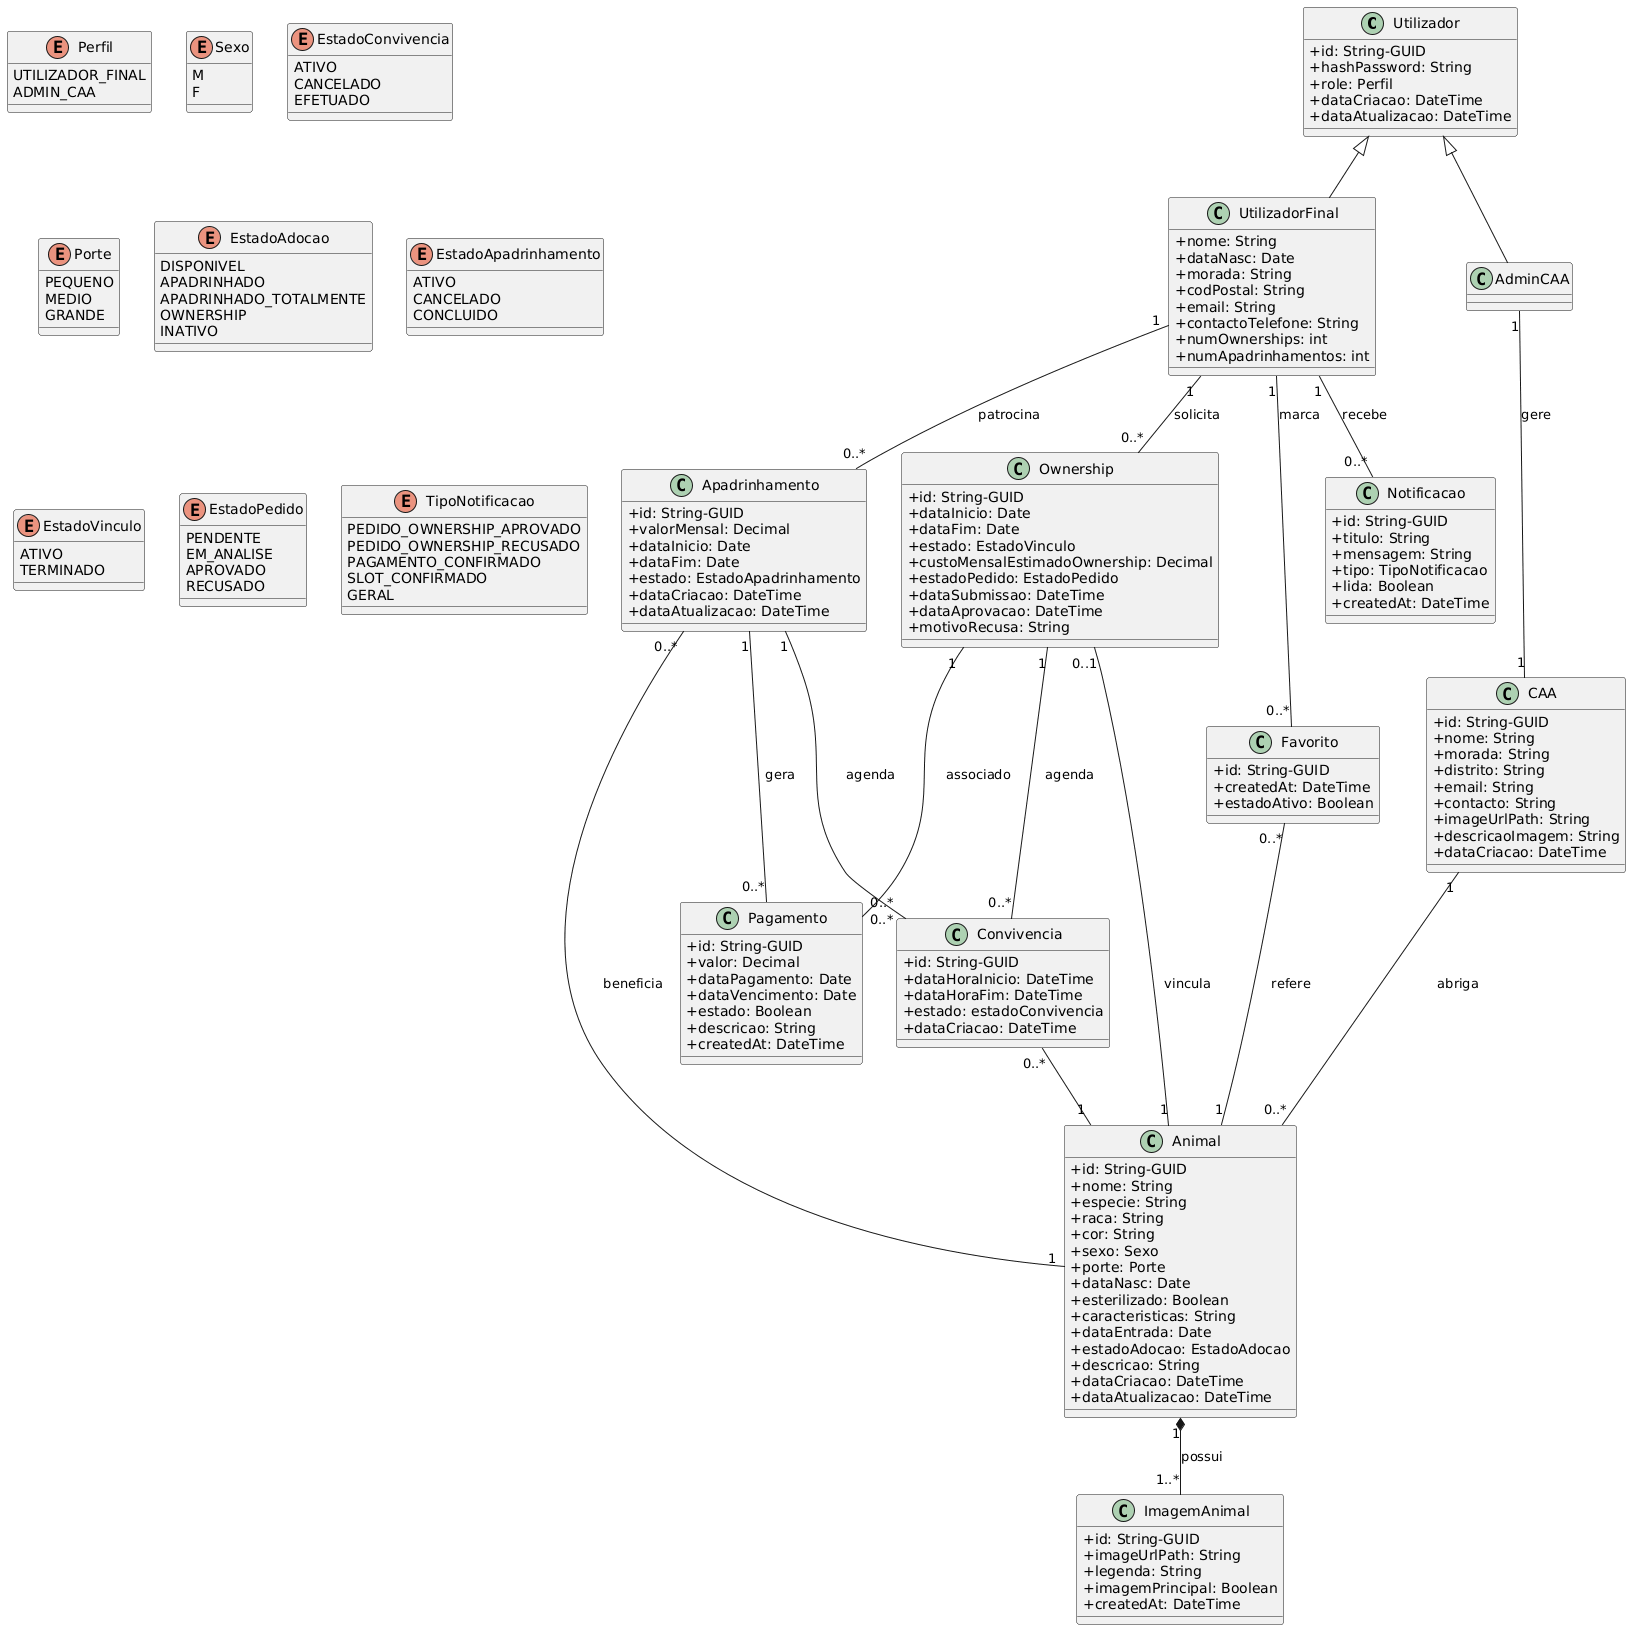

The diagram above was rendered by PlantUML. Its source (embedded in the PNG):
@startuml
skinparam classAttributeIconSize 0

class Utilizador {
  +id: String-GUID
  +hashPassword: String
  +role: Perfil
  +dataCriacao: DateTime
  +dataAtualizacao: DateTime
}

class UtilizadorFinal {
  +nome: String
  +dataNasc: Date
  +morada: String
  +codPostal: String
  +email: String
  +contactoTelefone: String
  +numOwnerships: int
  +numApadrinhamentos: int
}

class AdminCAA {
}

Utilizador <|-- UtilizadorFinal
Utilizador <|-- AdminCAA

class CAA {
  +id: String-GUID
  +nome: String
  +morada: String
  +distrito: String
  +email: String
  +contacto: String
  +imageUrlPath: String
  +descricaoImagem: String
  +dataCriacao: DateTime
}


class Animal {
  +id: String-GUID
  +nome: String
  +especie: String
  +raca: String
  +cor: String
  +sexo: Sexo
  +porte: Porte
  +dataNasc: Date
  +esterilizado: Boolean
  +caracteristicas: String
  +dataEntrada: Date
  +estadoAdocao: EstadoAdocao
  +descricao: String
  +dataCriacao: DateTime
  +dataAtualizacao: DateTime
}

class ImagemAnimal {
  +id: String-GUID
  +imageUrlPath: String
  +legenda: String
  +imagemPrincipal: Boolean
  +createdAt: DateTime
}

class Apadrinhamento {
  +id: String-GUID
  +valorMensal: Decimal
  +dataInicio: Date
  +dataFim: Date
  +estado: EstadoApadrinhamento
  +dataCriacao: DateTime
  +dataAtualizacao: DateTime
}

class Convivencia {
  +id: String-GUID
  +dataHoraInicio: DateTime
  +dataHoraFim: DateTime
  +estado: estadoConvivencia
  +dataCriacao: DateTime
}

class Ownership {
  +id: String-GUID
  +dataInicio: Date
  +dataFim: Date
  +estado: EstadoVinculo
  +custoMensalEstimadoOwnership: Decimal
  +estadoPedido: EstadoPedido
  +dataSubmissao: DateTime
  +dataAprovacao: DateTime
  +motivoRecusa: String
}

class Pagamento {
  +id: String-GUID
  +valor: Decimal
  +dataPagamento: Date
  +dataVencimento: Date
  +estado: Boolean
  +descricao: String
  +createdAt: DateTime
}

class Favorito {
  +id: String-GUID
  +createdAt: DateTime
  +estadoAtivo: Boolean
}

class Notificacao {
  +id: String-GUID
  +titulo: String
  +mensagem: String
  +tipo: TipoNotificacao
  +lida: Boolean
  +createdAt: DateTime
}

enum Perfil {
  UTILIZADOR_FINAL
  ADMIN_CAA
}

enum Sexo {
  M
  F
}

enum EstadoConvivencia {
  ATIVO
  CANCELADO
  EFETUADO
}

enum Porte {
  PEQUENO
  MEDIO
  GRANDE
}

enum EstadoAdocao {
  DISPONIVEL
  APADRINHADO
  APADRINHADO_TOTALMENTE
  OWNERSHIP
  INATIVO
}

enum EstadoApadrinhamento {
  ATIVO
  CANCELADO
  CONCLUIDO
}

enum EstadoVinculo {
  ATIVO
  TERMINADO
}

enum EstadoPedido {
  PENDENTE
  EM_ANALISE
  APROVADO
  RECUSADO
}

enum TipoNotificacao {
  PEDIDO_OWNERSHIP_APROVADO
  PEDIDO_OWNERSHIP_RECUSADO
  PAGAMENTO_CONFIRMADO
  SLOT_CONFIRMADO
  GERAL
}

AdminCAA "1" -- "1" CAA : gere
CAA "1" -- "0..*" Animal : abriga

Animal "1" *-- "1..*" ImagemAnimal : possui
Convivencia "0..*" -- "1" Animal

UtilizadorFinal "1" -- "0..*" Apadrinhamento : patrocina
Apadrinhamento  "0..*" -- "1" Animal : beneficia
Apadrinhamento  "1" -- "0..*" Convivencia : agenda
Apadrinhamento  "1" -- "0..*" Pagamento : gera

UtilizadorFinal "1" -- "0..*" Ownership : solicita
Ownership "0..1" -- "1" Animal : vincula
Ownership "1" -- "0..*" Convivencia : agenda
Ownership "1" -- "0..*" Pagamento : associado

UtilizadorFinal "1" -- "0..*" Favorito : marca
Favorito "0..*" -- "1" Animal : refere

UtilizadorFinal "1" -- "0..*" Notificacao : recebe
@enduml